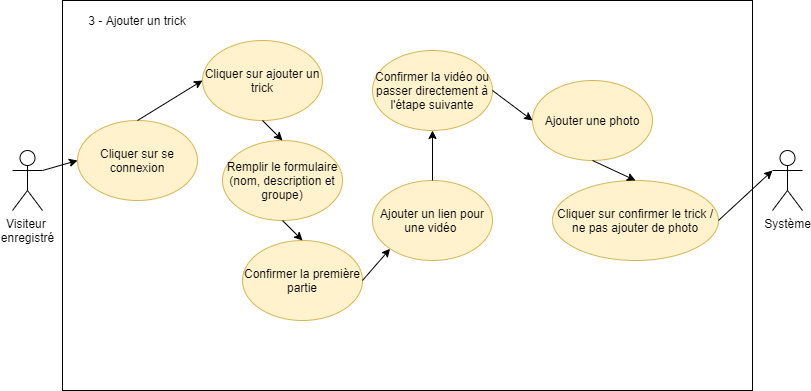

The diagram above was exported from draw.io. Its source (the exported page's mxGraphModel, read from the mxfile embedded in the PNG):
<mxGraphModel dx="1040" dy="521" grid="1" gridSize="10" guides="1" tooltips="1" connect="1" arrows="1" fold="1" page="1" pageScale="1" pageWidth="827" pageHeight="1169" math="0" shadow="0">
  <root>
    <mxCell id="0" />
    <mxCell id="1" parent="0" />
    <mxCell id="7ApHF_a8hE-uR2dvmXPe-1" value="" style="rounded=0;whiteSpace=wrap;html=1;" parent="1" vertex="1">
      <mxGeometry x="70" y="40" width="690" height="390" as="geometry" />
    </mxCell>
    <mxCell id="7ApHF_a8hE-uR2dvmXPe-2" value="3 - Ajouter un trick" style="text;html=1;strokeColor=none;fillColor=none;align=center;verticalAlign=middle;whiteSpace=wrap;rounded=0;" parent="1" vertex="1">
      <mxGeometry x="70" y="50" width="150" height="20" as="geometry" />
    </mxCell>
    <mxCell id="7ApHF_a8hE-uR2dvmXPe-3" value="Visiteur &lt;br&gt;enregistré" style="shape=umlActor;verticalLabelPosition=bottom;verticalAlign=top;html=1;outlineConnect=0;" parent="1" vertex="1">
      <mxGeometry x="20" y="190" width="30" height="60" as="geometry" />
    </mxCell>
    <mxCell id="7ApHF_a8hE-uR2dvmXPe-6" value="Système" style="shape=umlActor;verticalLabelPosition=bottom;verticalAlign=top;html=1;outlineConnect=0;" parent="1" vertex="1">
      <mxGeometry x="780" y="190" width="30" height="60" as="geometry" />
    </mxCell>
    <mxCell id="7ApHF_a8hE-uR2dvmXPe-9" value="Cliquer sur se connexion" style="ellipse;whiteSpace=wrap;html=1;fillColor=#fff2cc;strokeColor=#d6b656;" parent="1" vertex="1">
      <mxGeometry x="85" y="160" width="120" height="80" as="geometry" />
    </mxCell>
    <mxCell id="7ApHF_a8hE-uR2dvmXPe-10" value="Cliquer sur ajouter un trick" style="ellipse;whiteSpace=wrap;html=1;fillColor=#fff2cc;strokeColor=#d6b656;" parent="1" vertex="1">
      <mxGeometry x="210" y="80" width="120" height="80" as="geometry" />
    </mxCell>
    <mxCell id="7ApHF_a8hE-uR2dvmXPe-11" value="Remplir le formulaire (nom, description et groupe)" style="ellipse;whiteSpace=wrap;html=1;fillColor=#fff2cc;strokeColor=#d6b656;" parent="1" vertex="1">
      <mxGeometry x="230" y="180" width="120" height="80" as="geometry" />
    </mxCell>
    <mxCell id="7ApHF_a8hE-uR2dvmXPe-12" value="Confirmer la première partie" style="ellipse;whiteSpace=wrap;html=1;fillColor=#fff2cc;strokeColor=#d6b656;" parent="1" vertex="1">
      <mxGeometry x="250" y="280" width="120" height="80" as="geometry" />
    </mxCell>
    <mxCell id="7ApHF_a8hE-uR2dvmXPe-13" value="Ajouter un lien pour une vidéo&amp;nbsp;" style="ellipse;whiteSpace=wrap;html=1;fillColor=#fff2cc;strokeColor=#d6b656;" parent="1" vertex="1">
      <mxGeometry x="380" y="220" width="120" height="80" as="geometry" />
    </mxCell>
    <mxCell id="7ApHF_a8hE-uR2dvmXPe-14" value="Confirmer la vidéo ou passer directement à l'étape suivante" style="ellipse;whiteSpace=wrap;html=1;fillColor=#fff2cc;strokeColor=#d6b656;" parent="1" vertex="1">
      <mxGeometry x="380" y="90" width="120" height="80" as="geometry" />
    </mxCell>
    <mxCell id="7ApHF_a8hE-uR2dvmXPe-15" value="Ajouter une photo" style="ellipse;whiteSpace=wrap;html=1;fillColor=#fff2cc;strokeColor=#d6b656;" parent="1" vertex="1">
      <mxGeometry x="540" y="120" width="120" height="80" as="geometry" />
    </mxCell>
    <mxCell id="7ApHF_a8hE-uR2dvmXPe-16" value="Cliquer sur confirmer le trick / ne pas ajouter de photo" style="ellipse;whiteSpace=wrap;html=1;fillColor=#fff2cc;strokeColor=#d6b656;" parent="1" vertex="1">
      <mxGeometry x="560" y="220" width="166" height="80" as="geometry" />
    </mxCell>
    <mxCell id="7ApHF_a8hE-uR2dvmXPe-17" value="" style="endArrow=classic;html=1;exitX=1;exitY=0.3333333333333333;exitDx=0;exitDy=0;exitPerimeter=0;entryX=0;entryY=0.5;entryDx=0;entryDy=0;" parent="1" source="7ApHF_a8hE-uR2dvmXPe-3" target="7ApHF_a8hE-uR2dvmXPe-9" edge="1">
      <mxGeometry width="50" height="50" relative="1" as="geometry">
        <mxPoint x="610" y="300" as="sourcePoint" />
        <mxPoint x="660" y="250" as="targetPoint" />
      </mxGeometry>
    </mxCell>
    <mxCell id="7ApHF_a8hE-uR2dvmXPe-18" value="" style="endArrow=classic;html=1;exitX=0.5;exitY=0;exitDx=0;exitDy=0;entryX=0;entryY=0.5;entryDx=0;entryDy=0;" parent="1" source="7ApHF_a8hE-uR2dvmXPe-9" target="7ApHF_a8hE-uR2dvmXPe-10" edge="1">
      <mxGeometry width="50" height="50" relative="1" as="geometry">
        <mxPoint x="610" y="300" as="sourcePoint" />
        <mxPoint x="660" y="250" as="targetPoint" />
      </mxGeometry>
    </mxCell>
    <mxCell id="7ApHF_a8hE-uR2dvmXPe-19" value="" style="endArrow=classic;html=1;exitX=0.5;exitY=1;exitDx=0;exitDy=0;entryX=0.5;entryY=0;entryDx=0;entryDy=0;" parent="1" source="7ApHF_a8hE-uR2dvmXPe-10" target="7ApHF_a8hE-uR2dvmXPe-11" edge="1">
      <mxGeometry width="50" height="50" relative="1" as="geometry">
        <mxPoint x="610" y="300" as="sourcePoint" />
        <mxPoint x="660" y="250" as="targetPoint" />
      </mxGeometry>
    </mxCell>
    <mxCell id="7ApHF_a8hE-uR2dvmXPe-20" value="" style="endArrow=classic;html=1;exitX=0.5;exitY=1;exitDx=0;exitDy=0;entryX=0.5;entryY=0;entryDx=0;entryDy=0;" parent="1" source="7ApHF_a8hE-uR2dvmXPe-11" target="7ApHF_a8hE-uR2dvmXPe-12" edge="1">
      <mxGeometry width="50" height="50" relative="1" as="geometry">
        <mxPoint x="610" y="300" as="sourcePoint" />
        <mxPoint x="660" y="250" as="targetPoint" />
      </mxGeometry>
    </mxCell>
    <mxCell id="7ApHF_a8hE-uR2dvmXPe-21" value="" style="endArrow=classic;html=1;exitX=1;exitY=0.5;exitDx=0;exitDy=0;entryX=0;entryY=1;entryDx=0;entryDy=0;" parent="1" source="7ApHF_a8hE-uR2dvmXPe-12" target="7ApHF_a8hE-uR2dvmXPe-13" edge="1">
      <mxGeometry width="50" height="50" relative="1" as="geometry">
        <mxPoint x="610" y="300" as="sourcePoint" />
        <mxPoint x="660" y="250" as="targetPoint" />
      </mxGeometry>
    </mxCell>
    <mxCell id="7ApHF_a8hE-uR2dvmXPe-22" value="" style="endArrow=classic;html=1;exitX=0.5;exitY=0;exitDx=0;exitDy=0;entryX=0.5;entryY=1;entryDx=0;entryDy=0;" parent="1" source="7ApHF_a8hE-uR2dvmXPe-13" target="7ApHF_a8hE-uR2dvmXPe-14" edge="1">
      <mxGeometry width="50" height="50" relative="1" as="geometry">
        <mxPoint x="610" y="300" as="sourcePoint" />
        <mxPoint x="660" y="250" as="targetPoint" />
      </mxGeometry>
    </mxCell>
    <mxCell id="7ApHF_a8hE-uR2dvmXPe-23" value="" style="endArrow=classic;html=1;exitX=1;exitY=0.5;exitDx=0;exitDy=0;entryX=0;entryY=0.5;entryDx=0;entryDy=0;" parent="1" source="7ApHF_a8hE-uR2dvmXPe-14" target="7ApHF_a8hE-uR2dvmXPe-15" edge="1">
      <mxGeometry width="50" height="50" relative="1" as="geometry">
        <mxPoint x="610" y="300" as="sourcePoint" />
        <mxPoint x="660" y="250" as="targetPoint" />
      </mxGeometry>
    </mxCell>
    <mxCell id="7ApHF_a8hE-uR2dvmXPe-24" value="" style="endArrow=classic;html=1;exitX=0.5;exitY=1;exitDx=0;exitDy=0;entryX=0.5;entryY=0;entryDx=0;entryDy=0;" parent="1" source="7ApHF_a8hE-uR2dvmXPe-15" target="7ApHF_a8hE-uR2dvmXPe-16" edge="1">
      <mxGeometry width="50" height="50" relative="1" as="geometry">
        <mxPoint x="610" y="300" as="sourcePoint" />
        <mxPoint x="660" y="250" as="targetPoint" />
      </mxGeometry>
    </mxCell>
    <mxCell id="7ApHF_a8hE-uR2dvmXPe-25" value="" style="endArrow=classic;html=1;entryX=0;entryY=0.3333333333333333;entryDx=0;entryDy=0;entryPerimeter=0;exitX=1;exitY=0.5;exitDx=0;exitDy=0;" parent="1" source="7ApHF_a8hE-uR2dvmXPe-16" target="7ApHF_a8hE-uR2dvmXPe-6" edge="1">
      <mxGeometry width="50" height="50" relative="1" as="geometry">
        <mxPoint x="630" y="290" as="sourcePoint" />
        <mxPoint x="660" y="250" as="targetPoint" />
      </mxGeometry>
    </mxCell>
  </root>
</mxGraphModel>